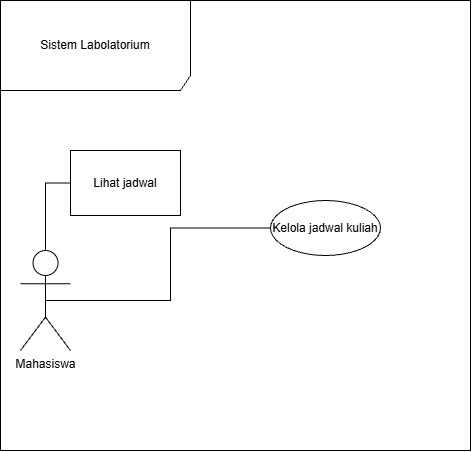

The diagram above was exported from draw.io. Its source (the exported page's mxGraphModel, read from the mxfile embedded in the PNG):
<mxGraphModel dx="934" dy="597" grid="1" gridSize="10" guides="1" tooltips="1" connect="1" arrows="1" fold="1" page="1" pageScale="1" pageWidth="827" pageHeight="1169" math="0" shadow="0">
  <root>
    <mxCell id="0" />
    <mxCell id="1" parent="0" />
    <mxCell id="Zb_JL8jEAPGaAlRZCywE-8" edge="1" parent="1" source="Zb_JL8jEAPGaAlRZCywE-1" style="edgeStyle=orthogonalEdgeStyle;rounded=0;orthogonalLoop=1;jettySize=auto;html=1;endArrow=none;endFill=0;exitX=0.5;exitY=0.5;exitDx=0;exitDy=0;exitPerimeter=0;entryX=0;entryY=0.5;entryDx=0;entryDy=0;" target="Zb_JL8jEAPGaAlRZCywE-11" value="">
      <mxGeometry relative="1" x="0.1922" as="geometry">
        <mxPoint x="210" y="287.5" as="targetPoint" />
      </mxGeometry>
    </mxCell>
    <mxCell id="Zb_JL8jEAPGaAlRZCywE-1" parent="1" style="shape=umlActor;verticalLabelPosition=bottom;verticalAlign=top;html=1;" value="Mahasiswa" vertex="1">
      <mxGeometry height="100" width="50" x="180" y="360" as="geometry" />
    </mxCell>
    <mxCell id="Zb_JL8jEAPGaAlRZCywE-2" parent="1" style="shape=umlFrame;whiteSpace=wrap;html=1;pointerEvents=0;recursiveResize=0;container=1;collapsible=0;width=190;height=90;" value="Sistem Labolatorium" vertex="1">
      <mxGeometry height="450" width="470" x="160" y="110" as="geometry" />
    </mxCell>
    <mxCell id="Zb_JL8jEAPGaAlRZCywE-6" parent="Zb_JL8jEAPGaAlRZCywE-2" style="ellipse;html=1;whiteSpace=wrap;" value="Kelola jadwal kuliah" vertex="1">
      <mxGeometry height="55" width="110" x="270" y="200" as="geometry" />
    </mxCell>
    <mxCell id="Zb_JL8jEAPGaAlRZCywE-11" parent="Zb_JL8jEAPGaAlRZCywE-2" style="html=1;align=center;verticalAlign=middle;dashed=0;whiteSpace=wrap;" value="Lihat jadwal" vertex="1">
      <mxGeometry height="65" width="110" x="70" y="150" as="geometry" />
    </mxCell>
    <mxCell id="Zb_JL8jEAPGaAlRZCywE-13" edge="1" parent="1" source="Zb_JL8jEAPGaAlRZCywE-6" style="edgeStyle=orthogonalEdgeStyle;rounded=0;orthogonalLoop=1;jettySize=auto;html=1;entryX=0.5;entryY=0.5;entryDx=0;entryDy=0;entryPerimeter=0;endArrow=none;endFill=0;" target="Zb_JL8jEAPGaAlRZCywE-1" value="">
      <mxGeometry relative="1" as="geometry" />
    </mxCell>
  </root>
</mxGraphModel>